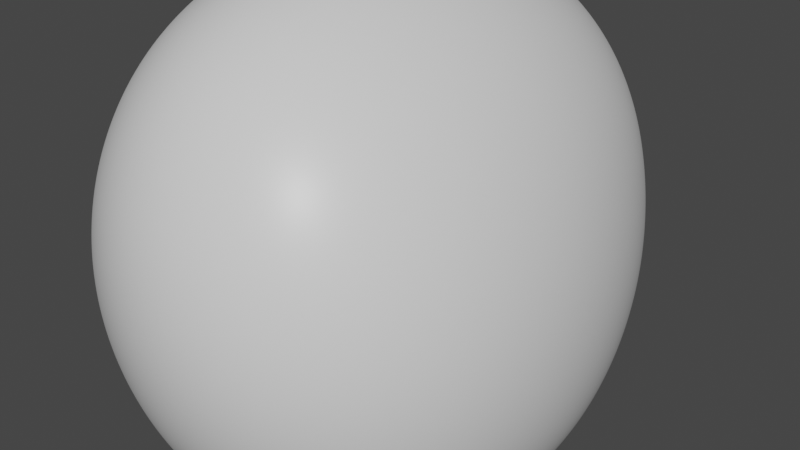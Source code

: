 # Source: asteriod.blend  (saved by Blender 2.80.75; exported with 4.5.12 LTS)
import bpy
from mathutils import Matrix  # noqa: F401  (used for matrix-valued properties, if any)

bpy.ops.wm.read_factory_settings(use_empty=True)
scene = bpy.context.scene
scene.name = 'Scene'

# ---- collections
col_collection = bpy.data.collections.new('Collection'); scene.collection.children.link(col_collection)

# ---- materials (node trees are filled in below, after node groups)
mat_material = bpy.data.materials.new('Material')
mat_material.alpha_threshold = 0.0
mat_material.use_transparent_shadow = False
mat_material.line_color = (0.0, 0.0, 0.0, 1.0)

# ---- material node trees
mat_material.use_nodes = True; mat_material.node_tree.nodes.clear()
_N = mat_material.node_tree.nodes; _L = mat_material.node_tree.links
n0 = _N.new('ShaderNodeOutputMaterial'); n0.name = 'Material Output'; n0.location = (300, 300)
n1 = _N.new('ShaderNodeBsdfPrincipled'); n1.name = 'Principled BSDF'; n1.location = (10, 300)
n1.distribution = 'GGX'
n1.subsurface_method = 'BURLEY'
n1.inputs[2].default_value = 0.4
n1.inputs[3].default_value = 1.45
n1.inputs[27].default_value = (0.0, 0.0, 0.0, 1.0)
n1.inputs[28].default_value = 1.0
_L.new(n1.outputs[0], n0.inputs[0])
n0.is_active_output = True

# ---- world
world_world = bpy.data.worlds.new('World'); scene.world = world_world
world_world.use_nodes = True; world_world.node_tree.nodes.clear()
_N = world_world.node_tree.nodes; _L = world_world.node_tree.links
n0 = _N.new('ShaderNodeOutputWorld'); n0.name = 'World Output'; n0.location = (300, 300)
n1 = _N.new('ShaderNodeBackground'); n1.name = 'Background'; n1.location = (10, 300)
n1.inputs[0].default_value = (0.05088, 0.05088, 0.05088, 1.0)
_L.new(n1.outputs[0], n0.inputs[0])
n0.is_active_output = True
world_world.color = (0.05088, 0.05088, 0.05088)
world_world.use_sun_shadow = False
world_world.sun_shadow_jitter_overblur = 0.0

# ---- meshes
me_cube = bpy.data.meshes.new('Cube')
me_cube.from_pydata([(0.5071, 0.9865, 0.1726), (1.0, 1.0, -1.0), (1.206, -1.116, 1.226), (1.0, -1.0, -1.0), (0.1035, 1.476, 1.365), (-1.47, 1.183, -1.132), (-1.004, -1.002, 1.004), (-0.7255, -0.4481, -0.9618)], [], [(0, 4, 6, 2), (3, 2, 6, 7), (7, 6, 4, 5), (5, 1, 3, 7), (1, 0, 2, 3), (5, 4, 0, 1)])
_uv = me_cube.uv_layers.new(name='UVMap')
_uv.uv.foreach_set('vector', [0.4332, 0.0, 0.625, 0.0, 0.625, 0.25, 0.375, 0.25, 0.375, 0.25, 0.625, 0.25, 0.625, 0.5, 0.375, 0.5, 0.375, 0.5, 0.625, 0.5, 0.625, 0.75, 0.375, 0.75, 0.375, 0.75, 0.625, 0.75, 0.625, 1.0, 0.375, 1.0, 0.125, 0.5, 0.273, 0.4986, 0.375, 0.75, 0.125, 0.75, 0.625, 0.5, 0.875, 0.5, 0.7721, 0.6918, 0.625, 0.75])
me_cube.materials.append(mat_material)
me_cube.use_remesh_preserve_volume = False
me_cube.use_remesh_preserve_attributes = False
me_cube.use_mirror_vertex_groups = False
me_cube.update()

# ---- objects
ob_cube = bpy.data.objects.new('Cube', me_cube)

# ---- transforms, parenting, visibility, modifiers, constraints
ob_cube.location = (0.0, 0.0, 0.0)
ob_cube.scale = (0.8522, 1.026, 0.9574)
ob_cube.lock_rotations_4d = False
ob_cube.empty_display_type = 'ARROWS'
ob_cube.lineart.crease_threshold = 0.0
_m = ob_cube.modifiers.new('Subdivision.001', 'SUBSURF')
_m.uv_smooth = 'PRESERVE_CORNERS'
_m.levels = 4
_m.render_levels = 6
_m.show_only_control_edges = False
_m = ob_cube.modifiers.new('Subdivision', 'SUBSURF')
_m.uv_smooth = 'PRESERVE_CORNERS'
_m.quality = 6
_m.levels = 2
_m.show_only_control_edges = False
_m = ob_cube.modifiers.new('Displace', 'DISPLACE')

# ---- collection membership
col_collection.objects.link(ob_cube)

# ---- scene / render settings (as saved in the file)
scene.frame_start = 1; scene.frame_end = 250; scene.frame_set(154)
scene.render.engine = 'BLENDER_EEVEE_NEXT'
scene.cycles.use_denoising = False
scene.cycles.samples = 128
scene.cycles.sampling_pattern = 'TABULATED_SOBOL'
scene.cycles.use_adaptive_sampling = False
scene.cycles.use_light_tree = False
scene.view_settings.view_transform = 'Filmic'
bpy.context.view_layer.update()

# ---- added for rendering (the .blend has no active camera and no usable light): camera, sun
cam_auto = bpy.data.cameras.new('AutoCamera')
cam_auto.lens = 50.0
cam_auto.sensor_width = 36.0
cam_auto.clip_end = 1000.0
ob_auto_camera = bpy.data.objects.new('AutoCamera', cam_auto)
scene.collection.objects.link(ob_auto_camera)
ob_auto_camera.location = (2.7933, -3.10829, 2.15363)
ob_auto_camera.rotation_euler = (1.09748, -7.21219e-08, 0.694738)
scene.camera = ob_auto_camera
light_auto_sun = bpy.data.lights.new('AutoSun', 'SUN')
light_auto_sun.energy = 3.0
light_auto_sun.angle = 0.0523599
ob_auto_sun = bpy.data.objects.new('AutoSun', light_auto_sun)
scene.collection.objects.link(ob_auto_sun)
ob_auto_sun.rotation_euler = (0.872665, 0.174533, 0.523599)
bpy.context.view_layer.update()
